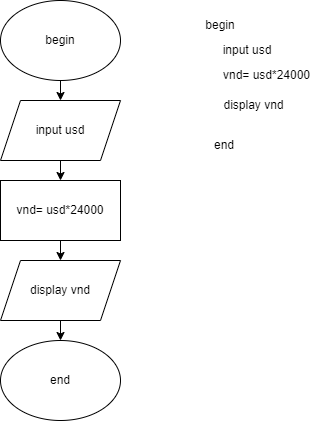

The diagram above was exported from draw.io. Its source (the exported page's mxGraphModel, read from the mxfile embedded in the PNG):
<mxGraphModel dx="692" dy="347" grid="1" gridSize="10" guides="1" tooltips="1" connect="1" arrows="1" fold="1" page="1" pageScale="1" pageWidth="827" pageHeight="1169" math="0" shadow="0">
  <root>
    <mxCell id="0" />
    <mxCell id="1" parent="0" />
    <mxCell id="Fr48qRdDu4RsoxCkTOw3-8" style="edgeStyle=orthogonalEdgeStyle;rounded=0;orthogonalLoop=1;jettySize=auto;html=1;exitX=0.5;exitY=1;exitDx=0;exitDy=0;entryX=0.5;entryY=0;entryDx=0;entryDy=0;" edge="1" parent="1" source="Fr48qRdDu4RsoxCkTOw3-1" target="Fr48qRdDu4RsoxCkTOw3-2">
      <mxGeometry relative="1" as="geometry" />
    </mxCell>
    <mxCell id="Fr48qRdDu4RsoxCkTOw3-1" value="begin" style="ellipse;whiteSpace=wrap;html=1;" vertex="1" parent="1">
      <mxGeometry x="40" y="250" width="120" height="80" as="geometry" />
    </mxCell>
    <mxCell id="Fr48qRdDu4RsoxCkTOw3-9" style="edgeStyle=orthogonalEdgeStyle;rounded=0;orthogonalLoop=1;jettySize=auto;html=1;exitX=0.5;exitY=1;exitDx=0;exitDy=0;entryX=0.5;entryY=0;entryDx=0;entryDy=0;" edge="1" parent="1" source="Fr48qRdDu4RsoxCkTOw3-2">
      <mxGeometry relative="1" as="geometry">
        <mxPoint x="100" y="430" as="targetPoint" />
      </mxGeometry>
    </mxCell>
    <mxCell id="Fr48qRdDu4RsoxCkTOw3-2" value="input usd" style="shape=parallelogram;perimeter=parallelogramPerimeter;whiteSpace=wrap;html=1;fixedSize=1;" vertex="1" parent="1">
      <mxGeometry x="40" y="350" width="120" height="60" as="geometry" />
    </mxCell>
    <mxCell id="Fr48qRdDu4RsoxCkTOw3-14" value="begin" style="text;html=1;strokeColor=none;fillColor=none;align=center;verticalAlign=middle;whiteSpace=wrap;rounded=0;" vertex="1" parent="1">
      <mxGeometry x="230" y="260" width="60" height="30" as="geometry" />
    </mxCell>
    <mxCell id="Fr48qRdDu4RsoxCkTOw3-15" value="input usd" style="text;html=1;strokeColor=none;fillColor=none;align=center;verticalAlign=middle;whiteSpace=wrap;rounded=0;" vertex="1" parent="1">
      <mxGeometry x="234" y="280" width="106" height="40" as="geometry" />
    </mxCell>
    <mxCell id="Fr48qRdDu4RsoxCkTOw3-20" value="display vnd" style="text;html=1;strokeColor=none;fillColor=none;align=center;verticalAlign=middle;whiteSpace=wrap;rounded=0;" vertex="1" parent="1">
      <mxGeometry x="257" y="340" width="73" height="30" as="geometry" />
    </mxCell>
    <mxCell id="Fr48qRdDu4RsoxCkTOw3-21" value="vnd= usd*24000" style="text;html=1;strokeColor=none;fillColor=none;align=center;verticalAlign=middle;whiteSpace=wrap;rounded=0;" vertex="1" parent="1">
      <mxGeometry x="253" y="310" width="107" height="30" as="geometry" />
    </mxCell>
    <mxCell id="Fr48qRdDu4RsoxCkTOw3-22" value="end" style="text;html=1;strokeColor=none;fillColor=none;align=center;verticalAlign=middle;whiteSpace=wrap;rounded=0;" vertex="1" parent="1">
      <mxGeometry x="234" y="380" width="60" height="30" as="geometry" />
    </mxCell>
    <mxCell id="Fr48qRdDu4RsoxCkTOw3-25" style="edgeStyle=orthogonalEdgeStyle;rounded=0;orthogonalLoop=1;jettySize=auto;html=1;exitX=0.5;exitY=1;exitDx=0;exitDy=0;entryX=0.5;entryY=0;entryDx=0;entryDy=0;" edge="1" parent="1" source="Fr48qRdDu4RsoxCkTOw3-23" target="Fr48qRdDu4RsoxCkTOw3-24">
      <mxGeometry relative="1" as="geometry" />
    </mxCell>
    <mxCell id="Fr48qRdDu4RsoxCkTOw3-23" value="vnd= usd*24000" style="rounded=0;whiteSpace=wrap;html=1;" vertex="1" parent="1">
      <mxGeometry x="40" y="430" width="120" height="60" as="geometry" />
    </mxCell>
    <mxCell id="Fr48qRdDu4RsoxCkTOw3-27" style="edgeStyle=orthogonalEdgeStyle;rounded=0;orthogonalLoop=1;jettySize=auto;html=1;exitX=0.5;exitY=1;exitDx=0;exitDy=0;entryX=0.5;entryY=0;entryDx=0;entryDy=0;" edge="1" parent="1" source="Fr48qRdDu4RsoxCkTOw3-24" target="Fr48qRdDu4RsoxCkTOw3-26">
      <mxGeometry relative="1" as="geometry" />
    </mxCell>
    <mxCell id="Fr48qRdDu4RsoxCkTOw3-24" value="display vnd" style="shape=parallelogram;perimeter=parallelogramPerimeter;whiteSpace=wrap;html=1;fixedSize=1;" vertex="1" parent="1">
      <mxGeometry x="40" y="510" width="120" height="60" as="geometry" />
    </mxCell>
    <mxCell id="Fr48qRdDu4RsoxCkTOw3-26" value="end" style="ellipse;whiteSpace=wrap;html=1;" vertex="1" parent="1">
      <mxGeometry x="40" y="590" width="120" height="80" as="geometry" />
    </mxCell>
  </root>
</mxGraphModel>